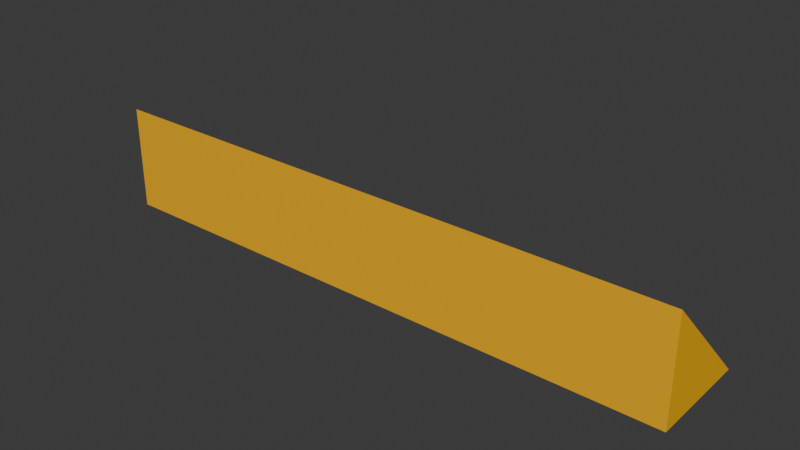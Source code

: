 # Source: fender_corner_inverted_1x3.blend  (saved by Blender 4.2.67; exported with 4.5.12 LTS)
import bpy
from mathutils import Matrix  # noqa: F401  (used for matrix-valued properties, if any)

bpy.ops.wm.read_factory_settings(use_empty=True)
scene = bpy.context.scene
scene.name = 'Scene'

# ---- collections
col_collection = bpy.data.collections.new('Collection'); scene.collection.children.link(col_collection)

# ---- materials (node trees are filled in below, after node groups)
mat_material = bpy.data.materials.new('Material')
mat_material.alpha_threshold = 0.0
mat_material.roughness = 0.5
mat_material.line_color = (0.0, 0.0, 0.0, 1.0)
mat_paintable_0 = bpy.data.materials.new('paintable-0')

# ---- material node trees
mat_material.use_nodes = True; mat_material.node_tree.nodes.clear()
_N = mat_material.node_tree.nodes; _L = mat_material.node_tree.links
n0 = _N.new('ShaderNodeOutputMaterial'); n0.name = 'Material Output'; n0.location = (300, 300)
n1 = _N.new('ShaderNodeBsdfPrincipled'); n1.name = 'Principled BSDF'; n1.location = (10, 300)
n1.inputs[3].default_value = 1.45
_L.new(n1.outputs[0], n0.inputs[0])
n0.is_active_output = True
mat_paintable_0.use_nodes = True; mat_paintable_0.node_tree.nodes.clear()
_N = mat_paintable_0.node_tree.nodes; _L = mat_paintable_0.node_tree.links
n0 = _N.new('ShaderNodeBsdfPrincipled'); n0.name = 'プリンシプルBSDF'; n0.location = (10, 300)
n0.inputs[0].default_value = (1.0, 0.4969, 0.0, 1.0)
n1 = _N.new('ShaderNodeOutputMaterial'); n1.name = 'マテリアル出力'; n1.location = (300, 300)
_L.new(n0.outputs[0], n1.inputs[0])
n1.is_active_output = True

# ---- world
world_world = bpy.data.worlds.new('World'); scene.world = world_world
world_world.use_nodes = True; world_world.node_tree.nodes.clear()
_N = world_world.node_tree.nodes; _L = world_world.node_tree.links
n0 = _N.new('ShaderNodeOutputWorld'); n0.name = 'World Output'; n0.location = (300, 300)
n1 = _N.new('ShaderNodeBackground'); n1.name = 'Background'; n1.location = (10, 300)
n1.inputs[0].default_value = (0.05088, 0.05088, 0.05088, 1.0)
_L.new(n1.outputs[0], n0.inputs[0])
n0.is_active_output = True
world_world.color = (0.05088, 0.05088, 0.05088)
world_world.sun_shadow_jitter_overblur = 0.0

# ---- meshes
me_cube = bpy.data.meshes.new('Cube')
me_cube.from_pydata([(-0.625, -0.03661, -0.125), (-0.625, -0.125, -0.125), (-0.625, -0.125, -0.03661), (-0.125, -0.03661, -0.125), (-0.125, -0.125, -0.03661), (-0.125, -0.125, -0.125)], [], [(4, 3, 0, 2), (5, 3, 4), (1, 2, 0), (0, 3, 5, 1), (2, 1, 5, 4)])
me_cube.polygons.foreach_set('material_index', [1, 1, 1, 1, 1])
_uv = me_cube.uv_layers.new(name='UVMap')
_uv.uv.foreach_set('vector', [0.625, 0.875, 0.25, 0.65, 0.125, 0.65, 0.625, 1.0, 0.3163, 0.6898, 0.25, 0.65, 0.625, 0.875, 0.5366, 0.9381, 0.625, 1.0, 0.125, 0.65, 0.125, 0.65, 0.25, 0.65, 0.25, 0.65, 0.125, 0.65, 0.625, 1.0, 0.625, 1.0, 0.625, 0.875, 0.625, 0.875])
me_cube.materials.append(mat_material)
me_cube.materials.append(mat_paintable_0)
me_cube.use_mirror_vertex_groups = False
me_cube.update()

# ---- objects
ob_cube = bpy.data.objects.new('Cube', me_cube)

# ---- transforms, parenting, visibility, modifiers, constraints
ob_cube.location = (0.0, 0.0, 0.0)
ob_cube.lock_rotations_4d = False
ob_cube.empty_display_type = 'ARROWS'
ob_cube.lineart.crease_threshold = 0.0

# ---- collection membership
col_collection.objects.link(ob_cube)

# ---- scene / render settings (as saved in the file)
scene.frame_start = 1; scene.frame_end = 250; scene.frame_set(1)
scene.render.engine = 'BLENDER_EEVEE_NEXT'
bpy.context.view_layer.update()

# ---- added for rendering (the .blend has no active camera and no usable light): camera, sun
cam_auto = bpy.data.cameras.new('AutoCamera')
cam_auto.lens = 50.0
cam_auto.sensor_width = 36.0
cam_auto.clip_end = 1000.0
ob_auto_camera = bpy.data.objects.new('AutoCamera', cam_auto)
scene.collection.objects.link(ob_auto_camera)
ob_auto_camera.location = (0.10185, -0.653026, 0.300674)
ob_auto_camera.rotation_euler = (1.09748, -7.21219e-08, 0.694738)
scene.camera = ob_auto_camera
light_auto_sun = bpy.data.lights.new('AutoSun', 'SUN')
light_auto_sun.energy = 3.0
light_auto_sun.angle = 0.0523599
ob_auto_sun = bpy.data.objects.new('AutoSun', light_auto_sun)
scene.collection.objects.link(ob_auto_sun)
ob_auto_sun.rotation_euler = (0.872665, 0.174533, 0.523599)
bpy.context.view_layer.update()
